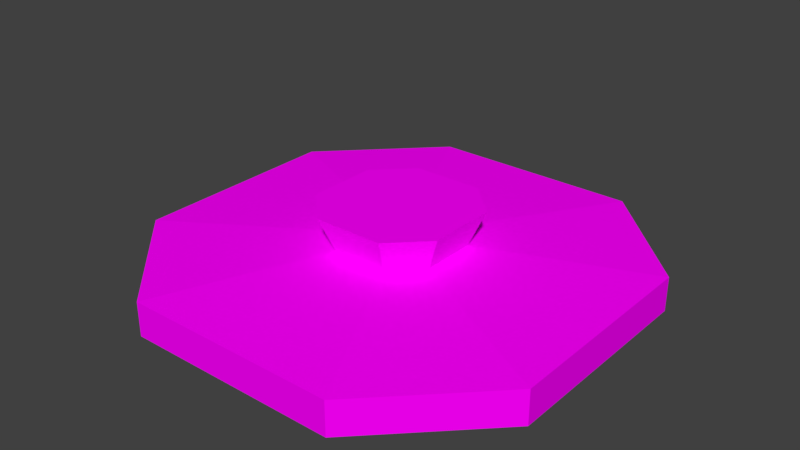 # Source: BasePipe.blend  (saved by Blender 2.77.0; exported with 4.5.12 LTS)
import bpy
from mathutils import Matrix  # noqa: F401  (used for matrix-valued properties, if any)

bpy.ops.wm.read_factory_settings(use_empty=True)
scene = bpy.context.scene
scene.name = 'Scene'

# ---- collections
col_collection_1 = bpy.data.collections.new('Collection 1'); scene.collection.children.link(col_collection_1)

# ---- images (referenced by path relative to the original .blend; pixels are not part of the script)
import os
ASSET_DIR = os.environ.get("B2B_ASSET_DIR", "")  # directory of the original .blend (textures are referenced by path, not embedded)
HERE = os.path.dirname(os.path.abspath(__file__))  # packed textures are extracted next to this script under _unpacked/

def load_image(name, relpath, width, height, colorspace="sRGB"):
    """Load a texture the original file referenced (path relative to the .blend, or extracted next to this script)."""
    p = next((c for c in (os.path.join(HERE, relpath), os.path.join(ASSET_DIR, relpath)) if relpath and os.path.exists(c)), "")
    if p:
        img = bpy.data.images.load(p, check_existing=True)
        img.name = name
    else:  # same state as the original file: an image datablock whose file is absent (Cycles renders it pink)
        img = bpy.data.images.new(name, width, height)
        img.source = "FILE"
        img.filepath = "//" + (relpath or name)
    img.colorspace_settings.name = colorspace
    return img
img_straightpipe_em = load_image('StraightPipe_EM', 'StraightPipe_EM.png', 1024, 1024, 'sRGB')

# ---- materials (node trees are filled in below, after node groups)
mat_pipe = bpy.data.materials.new('Pipe')
mat_pipe.alpha_threshold = 0.0
mat_pipe.roughness = 0.5

# ---- material node trees
mat_pipe.use_nodes = True; mat_pipe.node_tree.nodes.clear()
_N = mat_pipe.node_tree.nodes; _L = mat_pipe.node_tree.links
n0 = _N.new('ShaderNodeOutputMaterial'); n0.name = 'Material Output'; n0.location = (460, 98)
n1 = _N.new('ShaderNodeBsdfDiffuse'); n1.name = 'Diffuse BSDF'; n1.location = (259, 110)
n2 = _N.new('ShaderNodeTexImage'); n2.name = 'Image Texture'; n2.location = (33, 166)
n2.width = 140
n2.image = img_straightpipe_em
_L.new(n1.outputs[0], n0.inputs[0])
_L.new(n2.outputs[0], n1.inputs[0])
n0.is_active_output = True

# ---- world
world_world = bpy.data.worlds.new('World'); scene.world = world_world
world_world.color = (0.05088, 0.05088, 0.05088)
world_world.use_sun_shadow = False
world_world.sun_shadow_jitter_overblur = 0.0
world_world.cycles.sampling_method = 'MANUAL'

# ---- meshes
me_cube_003 = bpy.data.meshes.new('Cube.003')
me_cube_003.from_pydata([(-0.25, -0.5, 0.5625), (-0.5, -0.25, 0.5625), (-0.5, 0.25, 0.5625), (-0.25, 0.5, 0.5625), (0.5, -0.25, 0.5625), (0.25, -0.5, 0.5625), (0.25, 0.5, 0.5625), (0.5, 0.25, 0.5625), (0.08333, 0.5, 0.5625), (-0.08333, 0.5, 0.5625), (0.375, 0.375, 0.5625), (-0.375, 0.375, 0.5625), (-0.375, -0.375, 0.5625), (0.375, -0.375, 0.5625), (0.5, -0.08333, 0.5625), (0.5, 0.08333, 0.5625), (-0.08333, -0.5, 0.5625), (0.08333, -0.5, 0.5625), (-0.5, 0.08333, 0.5625), (-0.5, -0.08333, 0.5625), (-0.06667, -0.4, 0.3125), (-0.06667, 0.4, 0.3125), (0.06667, -0.4, 0.3125), (0.3, 0.3, 0.3125), (-0.4, 0.06667, 0.3125), (-0.3, 0.3, 0.3125), (0.2, 0.4, 0.3125), (-0.4, -0.06667, 0.3125), (0.3, -0.3, 0.3125), (0.4, -0.06667, 0.3125), (-0.2, -0.4, 0.3125), (0.06667, 0.4, 0.3125), (-0.3, -0.3, 0.3125), (0.4, 0.2, 0.3125), (0.4, 0.06667, 0.3125), (-0.4, 0.2, 0.3125), (-0.2, 0.4, 0.3125), (-0.4, -0.2, 0.3125), (0.2, -0.4, 0.3125), (0.4, -0.2, 0.3125), (-0.2554, -1.532, -1.192e-07), (-0.2554, 1.532, 3.576e-07), (0.2554, -1.532, -1.192e-07), (1.149, 1.149, 3.576e-07), (-1.532, 0.2554, 2.98e-08), (-1.149, 1.149, 1.192e-07), (0.7661, 1.532, 3.576e-07), (-1.532, -0.2554, -2.98e-08), (1.149, -1.149, -1.192e-07), (1.532, -0.2554, 2.086e-07), (-0.7661, -1.532, -3.576e-07), (0.2554, 1.532, 3.576e-07), (-1.149, -1.149, -3.576e-07), (1.532, 0.7661, 2.98e-07), (1.532, 0.2554, 1.49e-07), (-1.532, 0.7661, 5.96e-08), (-0.7661, 1.532, 2.384e-07), (-1.532, -0.7661, -2.98e-07), (0.7661, -1.532, -1.192e-07), (1.532, -0.7661, 5.96e-08), (-0.2554, -1.532, 0.2427), (-0.2554, 1.532, 0.2427), (0.2554, -1.532, 0.2427), (1.149, 1.149, 0.2427), (-1.532, 0.2554, 0.2427), (-1.149, 1.149, 0.2427), (0.7661, 1.532, 0.2427), (-1.532, -0.2554, 0.2427), (1.149, -1.149, 0.2427), (1.532, -0.2554, 0.2427), (-0.7661, -1.532, 0.2427), (0.2554, 1.532, 0.2427), (-1.149, -1.149, 0.2427), (1.532, 0.7661, 0.2427), (1.532, 0.2554, 0.2427), (-1.532, 0.7661, 0.2427), (-0.7661, 1.532, 0.2427), (-1.532, -0.7661, 0.2427), (0.7661, -1.532, 0.2427), (1.532, -0.7661, 0.2427)], [], [(5, 13, 4, 14, 15, 7, 10, 6, 8, 9, 3, 11, 2, 18, 19, 1, 12, 0, 16, 17), (16, 0, 30, 20), (9, 8, 31, 21), (0, 12, 32, 30), (17, 16, 20, 22), (10, 7, 33, 23), (7, 15, 34, 33), (18, 2, 35, 24), (11, 3, 36, 25), (6, 10, 23, 26), (19, 18, 24, 27), (12, 1, 37, 32), (1, 19, 27, 37), (13, 5, 38, 28), (5, 17, 22, 38), (14, 4, 39, 29), (3, 9, 21, 36), (4, 13, 28, 39), (15, 14, 29, 34), (8, 6, 26, 31), (2, 11, 25, 35), (75, 65, 45, 55), (71, 66, 46, 51), (74, 69, 49, 54), (79, 68, 48, 59), (76, 61, 41, 56), (69, 79, 59, 49), (78, 62, 42, 58), (68, 78, 58, 48), (77, 67, 47, 57), (72, 77, 57, 52), (67, 64, 44, 47), (66, 63, 43, 46), (65, 76, 56, 45), (64, 75, 55, 44), (73, 74, 54, 53), (63, 73, 53, 43), (62, 60, 40, 42), (70, 72, 52, 50), (61, 71, 51, 41), (60, 70, 50, 40), (20, 30, 70, 60), (21, 31, 71, 61), (30, 32, 72, 70), (22, 20, 60, 62), (23, 33, 73, 63), (33, 34, 74, 73), (24, 35, 75, 64), (25, 36, 76, 65), (26, 23, 63, 66), (27, 24, 64, 67), (32, 37, 77, 72), (37, 27, 67, 77), (28, 38, 78, 68), (38, 22, 62, 78), (29, 39, 79, 69), (36, 21, 61, 76), (39, 28, 68, 79), (34, 29, 69, 74), (31, 26, 66, 71), (35, 25, 65, 75)])
_uv = me_cube_003.uv_layers.new(name='UVMap')
_uv.uv.foreach_set('vector', [0.9215, 0.268, 0.953, 0.2996, 0.9846, 0.3311, 0.9846, 0.3732, 0.9846, 0.4152, 0.9846, 0.4573, 0.953, 0.4889, 0.9215, 0.5204, 0.8794, 0.5204, 0.8374, 0.5204, 0.7953, 0.5204, 0.7638, 0.4889, 0.7322, 0.4573, 0.7322, 0.4152, 0.7322, 0.3732, 0.7322, 0.3311, 0.7638, 0.2996, 0.7953, 0.268, 0.8374, 0.268, 0.8794, 0.268, 0.5452, 0.7795, 0.5102, 0.7845, 0.5096, 0.7172, 0.5445, 0.715, 0.221, 0.7792, 0.1845, 0.778, 0.1877, 0.7139, 0.2219, 0.7146, 0.5102, 0.7845, 0.4731, 0.7819, 0.4724, 0.7171, 0.5096, 0.7172, 0.5821, 0.7788, 0.5452, 0.7795, 0.5445, 0.715, 0.5788, 0.7137, 0.1118, 0.7764, 0.07345, 0.7766, 0.07972, 0.7099, 0.1161, 0.7117, 0.07345, 0.7766, 0.03777, 0.7682, 0.04613, 0.7052, 0.07972, 0.7099, 0.3647, 0.7806, 0.33, 0.7848, 0.331, 0.7178, 0.366, 0.7167, 0.2931, 0.7815, 0.256, 0.7841, 0.2567, 0.7168, 0.2939, 0.7169, 0.1492, 0.7812, 0.1118, 0.7764, 0.1161, 0.7117, 0.1529, 0.7141, 0.401, 0.781, 0.3647, 0.7806, 0.366, 0.7167, 0.4003, 0.7164, 0.4731, 0.7819, 0.436, 0.7852, 0.4352, 0.7179, 0.4724, 0.7171, 0.436, 0.7852, 0.401, 0.781, 0.4003, 0.7164, 0.4352, 0.7179, 0.6563, 0.7761, 0.6182, 0.7816, 0.6136, 0.7139, 0.6503, 0.711, 0.6182, 0.7816, 0.5821, 0.7788, 0.5788, 0.7137, 0.6136, 0.7139, 0.7314, 0.7642, 0.6956, 0.7747, 0.6864, 0.7086, 0.7194, 0.7031, 0.256, 0.7841, 0.221, 0.7792, 0.2219, 0.7146, 0.2567, 0.7168, 0.6956, 0.7747, 0.6563, 0.7761, 0.6503, 0.711, 0.6864, 0.7086, 0.03777, 0.7682, 0.0001278, 0.7618, 0.01385, 0.7014, 0.04613, 0.7052, 0.1845, 0.778, 0.1492, 0.7812, 0.1529, 0.7141, 0.1877, 0.7139, 0.33, 0.7848, 0.2931, 0.7815, 0.2939, 0.7169, 0.331, 0.7178, 0.3312, 0.6772, 0.2943, 0.6764, 0.2947, 0.6358, 0.3315, 0.6365, 0.1885, 0.6737, 0.1539, 0.6739, 0.1548, 0.6337, 0.1892, 0.6335, 0.04759, 0.6661, 0.01519, 0.6628, 0.01653, 0.6241, 0.04904, 0.627, 0.6851, 0.6692, 0.6492, 0.6712, 0.6481, 0.6315, 0.6838, 0.6297, 0.2573, 0.6763, 0.2227, 0.6743, 0.2234, 0.634, 0.2579, 0.6358, 0.7181, 0.6644, 0.6851, 0.6692, 0.6838, 0.6297, 0.7167, 0.6256, 0.6127, 0.6738, 0.5781, 0.6737, 0.5774, 0.6336, 0.6117, 0.6337, 0.6492, 0.6712, 0.6127, 0.6738, 0.6117, 0.6337, 0.6481, 0.6315, 0.4351, 0.6773, 0.4003, 0.676, 0.4004, 0.6355, 0.435, 0.6366, 0.4722, 0.6766, 0.4351, 0.6773, 0.435, 0.6366, 0.4719, 0.6361, 0.4003, 0.676, 0.366, 0.6762, 0.3661, 0.6357, 0.4004, 0.6355, 0.1539, 0.6739, 0.1173, 0.6717, 0.1185, 0.6318, 0.1548, 0.6337, 0.2943, 0.6764, 0.2573, 0.6763, 0.2579, 0.6358, 0.2947, 0.6358, 0.366, 0.6762, 0.3312, 0.6772, 0.3315, 0.6365, 0.3661, 0.6357, 0.08106, 0.6702, 0.04759, 0.6661, 0.04904, 0.627, 0.08241, 0.6305, 0.1173, 0.6717, 0.08106, 0.6702, 0.08241, 0.6305, 0.1185, 0.6318, 0.5781, 0.6737, 0.5439, 0.6748, 0.5432, 0.6345, 0.5774, 0.6336, 0.5091, 0.6767, 0.4722, 0.6766, 0.4719, 0.6361, 0.5086, 0.6361, 0.2227, 0.6743, 0.1885, 0.6737, 0.1892, 0.6335, 0.2234, 0.634, 0.5439, 0.6748, 0.5091, 0.6767, 0.5086, 0.6361, 0.5432, 0.6345, 0.5445, 0.715, 0.5096, 0.7172, 0.5091, 0.6767, 0.5439, 0.6748, 0.2219, 0.7146, 0.1877, 0.7139, 0.1885, 0.6737, 0.2227, 0.6743, 0.5096, 0.7172, 0.4724, 0.7171, 0.4722, 0.6766, 0.5091, 0.6767, 0.5788, 0.7137, 0.5445, 0.715, 0.5439, 0.6748, 0.5781, 0.6737, 0.1161, 0.7117, 0.07972, 0.7099, 0.08106, 0.6702, 0.1173, 0.6717, 0.07972, 0.7099, 0.04613, 0.7052, 0.04759, 0.6661, 0.08106, 0.6702, 0.366, 0.7167, 0.331, 0.7178, 0.3312, 0.6772, 0.366, 0.6762, 0.2939, 0.7169, 0.2567, 0.7168, 0.2573, 0.6763, 0.2943, 0.6764, 0.1529, 0.7141, 0.1161, 0.7117, 0.1173, 0.6717, 0.1539, 0.6739, 0.4003, 0.7164, 0.366, 0.7167, 0.366, 0.6762, 0.4003, 0.676, 0.4724, 0.7171, 0.4352, 0.7179, 0.4351, 0.6773, 0.4722, 0.6766, 0.4352, 0.7179, 0.4003, 0.7164, 0.4003, 0.676, 0.4351, 0.6773, 0.6503, 0.711, 0.6136, 0.7139, 0.6127, 0.6738, 0.6492, 0.6712, 0.6136, 0.7139, 0.5788, 0.7137, 0.5781, 0.6737, 0.6127, 0.6738, 0.7194, 0.7031, 0.6864, 0.7086, 0.6851, 0.6692, 0.7181, 0.6644, 0.2567, 0.7168, 0.2219, 0.7146, 0.2227, 0.6743, 0.2573, 0.6763, 0.6864, 0.7086, 0.6503, 0.711, 0.6492, 0.6712, 0.6851, 0.6692, 0.04613, 0.7052, 0.01385, 0.7014, 0.01519, 0.6628, 0.04759, 0.6661, 0.1877, 0.7139, 0.1529, 0.7141, 0.1539, 0.6739, 0.1885, 0.6737, 0.331, 0.7178, 0.2939, 0.7169, 0.2943, 0.6764, 0.3312, 0.6772])
me_cube_003.materials.append(mat_pipe)
me_cube_003.use_remesh_preserve_volume = False
me_cube_003.use_remesh_preserve_attributes = False
me_cube_003.use_mirror_vertex_groups = False
me_cube_003.update()
me_cube = bpy.data.meshes.new('Cube')
me_cube.from_pydata([], [], [])
me_cube.materials.append(None)
me_cube.update()

# ---- objects
ob_pipe = bpy.data.objects.new('Pipe', me_cube_003)
ob_socketa = bpy.data.objects.new('SocketA', me_cube)

# ---- transforms, parenting, visibility, modifiers, constraints
ob_pipe.location = (0.0, 0.0, 0.0)
ob_pipe.show_axis = True
ob_pipe.lineart.crease_threshold = 0.0
ob_socketa.parent = ob_pipe
ob_socketa.location = (-2.98e-08, -1.737e-09, 0.8125)
ob_socketa.rotation_euler = (-6.283, -2.22e-16, 2.22e-16)
ob_socketa.lineart.crease_threshold = 0.0

# ---- collection membership
col_collection_1.objects.link(ob_pipe)
col_collection_1.objects.link(ob_socketa)

# ---- scene / render settings (as saved in the file)
scene.frame_start = 1; scene.frame_end = 250; scene.frame_set(1)
scene.render.engine = 'CYCLES'
scene.render.resolution_percentage = 50
scene.render.dither_intensity = 0.0
scene.cycles.use_denoising = False
scene.cycles.samples = 128
scene.cycles.sampling_pattern = 'TABULATED_SOBOL'
scene.cycles.light_sampling_threshold = 0.0
scene.cycles.use_adaptive_sampling = False
scene.cycles.use_light_tree = False
scene.cycles.blur_glossy = 0.0
scene.cycles.sample_clamp_indirect = 0.0
scene.view_settings.view_transform = 'Standard'
bpy.context.view_layer.update()

# ---- added for rendering (the .blend has no active camera and no usable light): camera, sun
cam_auto = bpy.data.cameras.new('AutoCamera')
cam_auto.lens = 50.0
cam_auto.sensor_width = 36.0
cam_auto.clip_end = 1000.0
ob_auto_camera = bpy.data.objects.new('AutoCamera', cam_auto)
scene.collection.objects.link(ob_auto_camera)
ob_auto_camera.location = (4.07975, -4.89571, 3.67005)
ob_auto_camera.rotation_euler = (1.09748, -7.21219e-08, 0.694738)
scene.camera = ob_auto_camera
light_auto_sun = bpy.data.lights.new('AutoSun', 'SUN')
light_auto_sun.energy = 3.0
light_auto_sun.angle = 0.0523599
ob_auto_sun = bpy.data.objects.new('AutoSun', light_auto_sun)
scene.collection.objects.link(ob_auto_sun)
ob_auto_sun.rotation_euler = (0.872665, 0.174533, 0.523599)
bpy.context.view_layer.update()
